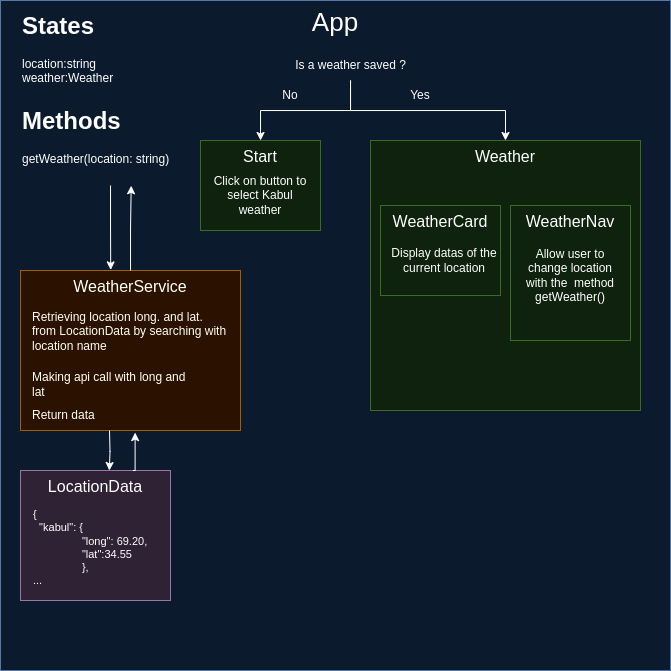

The diagram above was exported from draw.io. Its source (the exported page's mxGraphModel, read from the mxfile embedded in the PNG):
<mxGraphModel dx="1185" dy="659" grid="1" gridSize="10" guides="1" tooltips="1" connect="1" arrows="1" fold="1" page="1" pageScale="1" pageWidth="827" pageHeight="1169" math="0" shadow="0">
  <root>
    <mxCell id="0" />
    <mxCell id="1" parent="0" />
    <mxCell id="eKBcKQXl1jDTkmNS9fOl-1" value="&lt;font style=&quot;font-size: 26px;&quot;&gt;App&lt;/font&gt;" style="whiteSpace=wrap;html=1;aspect=fixed;fillColor=#dae8fc;strokeColor=#6c8ebf;verticalAlign=top;" vertex="1" parent="1">
      <mxGeometry x="90" y="170" width="670" height="670" as="geometry" />
    </mxCell>
    <mxCell id="eKBcKQXl1jDTkmNS9fOl-3" value="&lt;font style=&quot;font-size: 16px;&quot;&gt;Start&lt;/font&gt;" style="rounded=0;whiteSpace=wrap;html=1;fillColor=#d5e8d4;strokeColor=#82b366;horizontal=1;verticalAlign=top;" vertex="1" parent="1">
      <mxGeometry x="290" y="310" width="120" height="90" as="geometry" />
    </mxCell>
    <mxCell id="eKBcKQXl1jDTkmNS9fOl-4" value="&lt;font style=&quot;font-size: 16px;&quot;&gt;Weather&lt;/font&gt;" style="rounded=0;whiteSpace=wrap;html=1;fillColor=#d5e8d4;strokeColor=#82b366;verticalAlign=top;" vertex="1" parent="1">
      <mxGeometry x="460" y="310" width="270" height="270" as="geometry" />
    </mxCell>
    <mxCell id="eKBcKQXl1jDTkmNS9fOl-8" style="edgeStyle=orthogonalEdgeStyle;rounded=0;orthogonalLoop=1;jettySize=auto;html=1;" edge="1" parent="1" source="eKBcKQXl1jDTkmNS9fOl-5" target="eKBcKQXl1jDTkmNS9fOl-3">
      <mxGeometry relative="1" as="geometry" />
    </mxCell>
    <mxCell id="eKBcKQXl1jDTkmNS9fOl-9" style="edgeStyle=orthogonalEdgeStyle;rounded=0;orthogonalLoop=1;jettySize=auto;html=1;" edge="1" parent="1" source="eKBcKQXl1jDTkmNS9fOl-5" target="eKBcKQXl1jDTkmNS9fOl-4">
      <mxGeometry relative="1" as="geometry" />
    </mxCell>
    <mxCell id="eKBcKQXl1jDTkmNS9fOl-5" value="Is a weather saved ?" style="text;html=1;align=center;verticalAlign=middle;whiteSpace=wrap;rounded=0;" vertex="1" parent="1">
      <mxGeometry x="372.5" y="220" width="135" height="30" as="geometry" />
    </mxCell>
    <mxCell id="eKBcKQXl1jDTkmNS9fOl-10" value="No" style="text;html=1;align=center;verticalAlign=middle;whiteSpace=wrap;rounded=0;" vertex="1" parent="1">
      <mxGeometry x="350" y="250" width="60" height="30" as="geometry" />
    </mxCell>
    <mxCell id="eKBcKQXl1jDTkmNS9fOl-11" value="Yes" style="text;html=1;align=center;verticalAlign=middle;whiteSpace=wrap;rounded=0;" vertex="1" parent="1">
      <mxGeometry x="480" y="250" width="60" height="30" as="geometry" />
    </mxCell>
    <mxCell id="eKBcKQXl1jDTkmNS9fOl-13" value="Click on button to select Kabul weather" style="text;html=1;align=center;verticalAlign=middle;whiteSpace=wrap;rounded=0;fontSize=12;" vertex="1" parent="1">
      <mxGeometry x="296.25" y="355" width="107.5" height="20" as="geometry" />
    </mxCell>
    <mxCell id="eKBcKQXl1jDTkmNS9fOl-16" value="&lt;span style=&quot;font-size: 16px;&quot;&gt;WeatherCard&lt;/span&gt;" style="rounded=0;whiteSpace=wrap;html=1;fillColor=#d5e8d4;strokeColor=#82b366;verticalAlign=top;" vertex="1" parent="1">
      <mxGeometry x="470" y="375" width="120" height="90" as="geometry" />
    </mxCell>
    <mxCell id="eKBcKQXl1jDTkmNS9fOl-17" value="&lt;span style=&quot;font-size: 16px;&quot;&gt;WeatherNav&lt;/span&gt;" style="rounded=0;whiteSpace=wrap;html=1;fillColor=#d5e8d4;strokeColor=#82b366;verticalAlign=top;" vertex="1" parent="1">
      <mxGeometry x="600" y="375" width="120" height="135" as="geometry" />
    </mxCell>
    <mxCell id="eKBcKQXl1jDTkmNS9fOl-32" value="&lt;div style=&quot;font-size: 6px;&quot;&gt;&lt;br&gt;&lt;/div&gt;" style="text;html=1;align=center;verticalAlign=top;whiteSpace=wrap;rounded=0;fontSize=7;" vertex="1" parent="1">
      <mxGeometry x="296.25" y="420" width="107.5" height="20" as="geometry" />
    </mxCell>
    <mxCell id="eKBcKQXl1jDTkmNS9fOl-35" value="Display datas of the current location" style="text;html=1;align=center;verticalAlign=middle;whiteSpace=wrap;rounded=0;fontSize=12;" vertex="1" parent="1">
      <mxGeometry x="480" y="420" width="107.5" height="20" as="geometry" />
    </mxCell>
    <mxCell id="eKBcKQXl1jDTkmNS9fOl-36" value="Allow user to change location&lt;div style=&quot;font-size: 12px;&quot;&gt;with the&amp;nbsp; method getWeather()&lt;/div&gt;" style="text;html=1;align=center;verticalAlign=middle;whiteSpace=wrap;rounded=0;fontSize=12;" vertex="1" parent="1">
      <mxGeometry x="606.25" y="410" width="107.5" height="70" as="geometry" />
    </mxCell>
    <mxCell id="eKBcKQXl1jDTkmNS9fOl-38" value="&lt;h1 style=&quot;margin-top: 0px;&quot;&gt;States&lt;/h1&gt;&lt;div&gt;location:string&lt;/div&gt;&lt;div&gt;weather:Weather&lt;/div&gt;" style="text;html=1;whiteSpace=wrap;overflow=hidden;rounded=0;" vertex="1" parent="1">
      <mxGeometry x="110" y="175" width="180" height="85" as="geometry" />
    </mxCell>
    <mxCell id="eKBcKQXl1jDTkmNS9fOl-39" value="" style="group" vertex="1" connectable="0" parent="1">
      <mxGeometry x="110" y="440" width="220" height="160" as="geometry" />
    </mxCell>
    <mxCell id="eKBcKQXl1jDTkmNS9fOl-22" value="&lt;font style=&quot;font-size: 16px;&quot;&gt;WeatherService&lt;/font&gt;" style="rounded=0;whiteSpace=wrap;html=1;fillColor=#ffe6cc;strokeColor=#d79b00;verticalAlign=top;" vertex="1" parent="eKBcKQXl1jDTkmNS9fOl-39">
      <mxGeometry width="219.99999999999997" height="160" as="geometry" />
    </mxCell>
    <mxCell id="eKBcKQXl1jDTkmNS9fOl-23" value="Retrieving location long. and lat. from LocationData by searching with location name&amp;nbsp;&lt;br style=&quot;font-size: 12px;&quot;&gt;&lt;div style=&quot;font-size: 12px;&quot;&gt;&lt;br style=&quot;font-size: 12px;&quot;&gt;&lt;/div&gt;" style="text;html=1;align=left;verticalAlign=middle;whiteSpace=wrap;rounded=0;fontSize=12;" vertex="1" parent="eKBcKQXl1jDTkmNS9fOl-39">
      <mxGeometry x="10" y="43.07692307692308" width="200" height="49.230769230769226" as="geometry" />
    </mxCell>
    <mxCell id="eKBcKQXl1jDTkmNS9fOl-30" value="&lt;div style=&quot;font-size: 12px;&quot;&gt;Making api call with long and lat&lt;/div&gt;" style="text;html=1;align=left;verticalAlign=middle;whiteSpace=wrap;rounded=0;fontSize=12;" vertex="1" parent="eKBcKQXl1jDTkmNS9fOl-39">
      <mxGeometry x="9.996666666666663" y="104.61538461538461" width="157.66666666666666" height="18.46153846153846" as="geometry" />
    </mxCell>
    <mxCell id="eKBcKQXl1jDTkmNS9fOl-50" style="edgeStyle=orthogonalEdgeStyle;rounded=0;orthogonalLoop=1;jettySize=auto;html=1;" edge="1" parent="eKBcKQXl1jDTkmNS9fOl-39">
      <mxGeometry relative="1" as="geometry">
        <mxPoint x="88.83000000000015" y="200" as="targetPoint" />
        <mxPoint x="89" y="160" as="sourcePoint" />
      </mxGeometry>
    </mxCell>
    <mxCell id="eKBcKQXl1jDTkmNS9fOl-31" value="&lt;div style=&quot;font-size: 12px;&quot;&gt;Return data&lt;/div&gt;" style="text;html=1;align=left;verticalAlign=middle;whiteSpace=wrap;rounded=0;fontSize=12;" vertex="1" parent="eKBcKQXl1jDTkmNS9fOl-39">
      <mxGeometry x="9.996666666666663" y="135.99846153846156" width="157.66666666666666" height="18.46153846153846" as="geometry" />
    </mxCell>
    <mxCell id="eKBcKQXl1jDTkmNS9fOl-40" value="" style="group" vertex="1" connectable="0" parent="1">
      <mxGeometry x="110" y="640" width="150" height="130" as="geometry" />
    </mxCell>
    <mxCell id="eKBcKQXl1jDTkmNS9fOl-26" value="&lt;font style=&quot;font-size: 16px;&quot;&gt;LocationData&lt;/font&gt;" style="rounded=0;whiteSpace=wrap;html=1;fillColor=#e1d5e7;strokeColor=#9673a6;verticalAlign=top;" vertex="1" parent="eKBcKQXl1jDTkmNS9fOl-40">
      <mxGeometry width="150" height="130" as="geometry" />
    </mxCell>
    <mxCell id="eKBcKQXl1jDTkmNS9fOl-29" value="&lt;font style=&quot;font-size: 11px;&quot;&gt;{&lt;/font&gt;&lt;div style=&quot;font-size: 11px;&quot;&gt;&lt;font style=&quot;font-size: 11px;&quot;&gt;&amp;nbsp; &quot;kabul&quot;: {&lt;br&gt;&lt;/font&gt;&lt;/div&gt;&lt;div style=&quot;font-size: 11px;&quot;&gt;&lt;font style=&quot;font-size: 11px;&quot;&gt;&lt;span style=&quot;white-space: pre;&quot;&gt;&#09;&lt;/span&gt;&lt;span style=&quot;white-space: pre;&quot;&gt;&#09;&lt;/span&gt;&quot;long&quot;: 69.20,&lt;/font&gt;&lt;br&gt;&lt;/div&gt;&lt;div style=&quot;font-size: 11px;&quot;&gt;&lt;font style=&quot;font-size: 11px;&quot;&gt;&lt;span style=&quot;white-space: pre;&quot;&gt;&#09;&lt;/span&gt;&lt;span style=&quot;white-space: pre;&quot;&gt;&#09;&lt;/span&gt;&quot;lat&quot;:34.55&lt;br&gt;&lt;/font&gt;&lt;/div&gt;&lt;div style=&quot;font-size: 11px;&quot;&gt;&lt;font style=&quot;font-size: 11px;&quot;&gt;&lt;span style=&quot;white-space: pre;&quot;&gt;&#09;&lt;/span&gt;&lt;span style=&quot;white-space: pre;&quot;&gt;&#09;&lt;/span&gt;},&lt;br&gt;&lt;/font&gt;&lt;/div&gt;&lt;div style=&quot;font-size: 11px;&quot;&gt;&lt;font style=&quot;font-size: 11px;&quot;&gt;...&lt;/font&gt;&lt;/div&gt;" style="text;html=1;align=left;verticalAlign=top;whiteSpace=wrap;rounded=0;" vertex="1" parent="eKBcKQXl1jDTkmNS9fOl-40">
      <mxGeometry x="11.25" y="30" width="118.75" height="90" as="geometry" />
    </mxCell>
    <mxCell id="eKBcKQXl1jDTkmNS9fOl-44" value="&lt;h1 style=&quot;margin-top: 0px;&quot;&gt;Methods&lt;/h1&gt;&lt;div&gt;getWeather(location: string)&lt;/div&gt;" style="text;html=1;whiteSpace=wrap;overflow=hidden;rounded=0;" vertex="1" parent="1">
      <mxGeometry x="110" y="270" width="180" height="85" as="geometry" />
    </mxCell>
    <mxCell id="eKBcKQXl1jDTkmNS9fOl-48" style="edgeStyle=orthogonalEdgeStyle;rounded=0;orthogonalLoop=1;jettySize=auto;html=1;entryX=0.41;entryY=-0.004;entryDx=0;entryDy=0;entryPerimeter=0;" edge="1" parent="1" source="eKBcKQXl1jDTkmNS9fOl-44" target="eKBcKQXl1jDTkmNS9fOl-22">
      <mxGeometry relative="1" as="geometry" />
    </mxCell>
    <mxCell id="eKBcKQXl1jDTkmNS9fOl-49" style="edgeStyle=orthogonalEdgeStyle;rounded=0;orthogonalLoop=1;jettySize=auto;html=1;entryX=0.615;entryY=1.003;entryDx=0;entryDy=0;entryPerimeter=0;" edge="1" parent="1" source="eKBcKQXl1jDTkmNS9fOl-22" target="eKBcKQXl1jDTkmNS9fOl-44">
      <mxGeometry relative="1" as="geometry" />
    </mxCell>
    <mxCell id="eKBcKQXl1jDTkmNS9fOl-51" style="edgeStyle=orthogonalEdgeStyle;rounded=0;orthogonalLoop=1;jettySize=auto;html=1;exitX=0.75;exitY=0;exitDx=0;exitDy=0;entryX=0.521;entryY=1.013;entryDx=0;entryDy=0;entryPerimeter=0;" edge="1" parent="1" source="eKBcKQXl1jDTkmNS9fOl-26" target="eKBcKQXl1jDTkmNS9fOl-22">
      <mxGeometry relative="1" as="geometry" />
    </mxCell>
  </root>
</mxGraphModel>